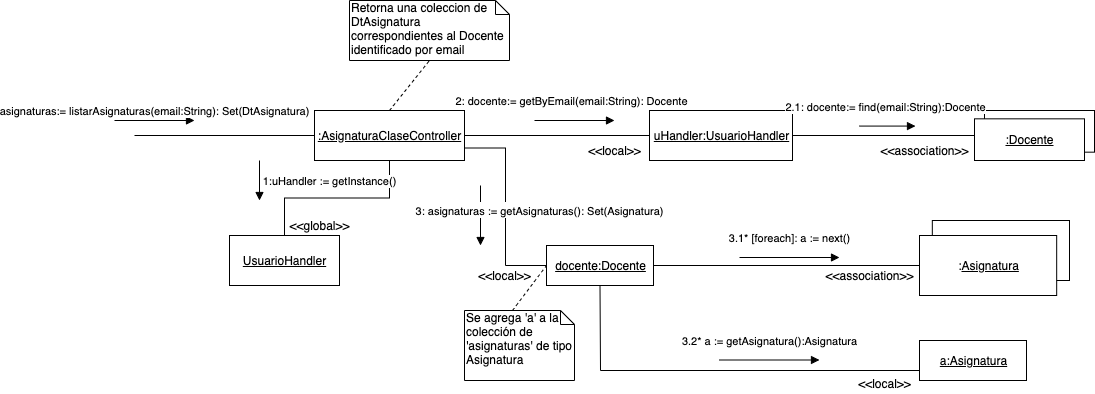

The diagram above was exported from draw.io. Its source (the exported page's mxGraphModel, read from the mxfile embedded in the PNG):
<mxGraphModel dx="946" dy="613" grid="1" gridSize="10" guides="1" tooltips="1" connect="1" arrows="1" fold="1" page="1" pageScale="1" pageWidth="1169" pageHeight="826" background="#ffffff" math="0" shadow="0">
  <root>
    <mxCell id="0" />
    <mxCell id="1" parent="0" />
    <mxCell id="2" style="edgeStyle=orthogonalEdgeStyle;rounded=0;orthogonalLoop=1;jettySize=auto;html=1;exitX=0;exitY=0.5;exitDx=0;exitDy=0;endArrow=none;endFill=0;" edge="1" source="5" parent="1">
      <mxGeometry relative="1" as="geometry">
        <mxPoint x="574.9999999999998" y="155" as="targetPoint" />
      </mxGeometry>
    </mxCell>
    <mxCell id="3" style="edgeStyle=orthogonalEdgeStyle;rounded=0;orthogonalLoop=1;jettySize=auto;html=1;entryX=0;entryY=0.5;entryDx=0;entryDy=0;endArrow=none;endFill=0;" edge="1" source="5" parent="1">
      <mxGeometry relative="1" as="geometry">
        <mxPoint x="1210" y="155" as="targetPoint" />
      </mxGeometry>
    </mxCell>
    <mxCell id="4" style="edgeStyle=orthogonalEdgeStyle;rounded=0;orthogonalLoop=1;jettySize=auto;html=1;endArrow=none;endFill=0;" edge="1" source="5" target="23" parent="1">
      <mxGeometry relative="1" as="geometry" />
    </mxCell>
    <mxCell id="5" value="&lt;u&gt;:AsignaturaClaseController&lt;/u&gt;" style="html=1;" vertex="1" parent="1">
      <mxGeometry x="755" y="130" width="150" height="50" as="geometry" />
    </mxCell>
    <mxCell id="6" value="asignaturas:= listarAsignaturas(email:String): Set(DtAsignatura)" style="html=1;verticalAlign=bottom;endArrow=block;" edge="1" parent="1">
      <mxGeometry width="80" relative="1" as="geometry">
        <mxPoint x="555" y="140" as="sourcePoint" />
        <mxPoint x="635" y="140" as="targetPoint" />
        <mxPoint as="offset" />
      </mxGeometry>
    </mxCell>
    <mxCell id="7" value="1:uHandler := getInstance()" style="html=1;verticalAlign=bottom;endArrow=block;" edge="1" parent="1">
      <mxGeometry x="0.5" y="70" width="80" relative="1" as="geometry">
        <mxPoint x="700" y="180" as="sourcePoint" />
        <mxPoint x="700" y="220" as="targetPoint" />
        <mxPoint as="offset" />
      </mxGeometry>
    </mxCell>
    <mxCell id="8" style="rounded=0;orthogonalLoop=1;jettySize=auto;html=1;exitX=0.5;exitY=0;exitDx=0;exitDy=0;entryX=0.5;entryY=1;entryDx=0;entryDy=0;entryPerimeter=0;endArrow=none;endFill=0;dashed=1;" edge="1" source="5" target="14" parent="1">
      <mxGeometry relative="1" as="geometry">
        <mxPoint x="1289.1599999999999" y="71.68000000000006" as="targetPoint" />
      </mxGeometry>
    </mxCell>
    <mxCell id="9" value="2: docente:= getByEmail(email:String): Docente" style="html=1;verticalAlign=bottom;endArrow=block;" edge="1" parent="1">
      <mxGeometry x="-0.0875" y="10" width="80" relative="1" as="geometry">
        <mxPoint x="975" y="140" as="sourcePoint" />
        <mxPoint x="1055" y="140" as="targetPoint" />
        <mxPoint as="offset" />
      </mxGeometry>
    </mxCell>
    <mxCell id="10" style="edgeStyle=orthogonalEdgeStyle;rounded=0;orthogonalLoop=1;jettySize=auto;html=1;entryX=0.136;entryY=0.4;entryDx=0;entryDy=0;entryPerimeter=0;endArrow=none;endFill=0;" edge="1" source="11" target="24" parent="1">
      <mxGeometry relative="1" as="geometry" />
    </mxCell>
    <mxCell id="11" value="&lt;u&gt;uHandler:UsuarioHandler&lt;/u&gt;" style="html=1;" vertex="1" parent="1">
      <mxGeometry x="1090" y="130" width="143" height="50" as="geometry" />
    </mxCell>
    <mxCell id="12" value="" style="group" vertex="1" connectable="0" parent="1">
      <mxGeometry x="1415" y="130" width="120" height="50" as="geometry" />
    </mxCell>
    <mxCell id="13" value="" style="rounded=0;whiteSpace=wrap;html=1;" vertex="1" parent="12">
      <mxGeometry x="10" width="110" height="41.66666666666667" as="geometry" />
    </mxCell>
    <mxCell id="14" value="Retorna una coleccion de DtAsignatura correspondientes al Docente identificado por email" style="shape=note;whiteSpace=wrap;html=1;size=14;verticalAlign=top;align=left;spacingTop=-6;" vertex="1" parent="1">
      <mxGeometry x="790" y="20" width="160" height="60" as="geometry" />
    </mxCell>
    <mxCell id="15" style="edgeStyle=orthogonalEdgeStyle;rounded=0;orthogonalLoop=1;jettySize=auto;html=1;entryX=1;entryY=0.75;entryDx=0;entryDy=0;endArrow=none;endFill=0;" edge="1" source="17" target="5" parent="1">
      <mxGeometry relative="1" as="geometry" />
    </mxCell>
    <mxCell id="16" style="edgeStyle=orthogonalEdgeStyle;rounded=0;orthogonalLoop=1;jettySize=auto;html=1;endArrow=none;endFill=0;" edge="1" source="17" target="20" parent="1">
      <mxGeometry relative="1" as="geometry" />
    </mxCell>
    <mxCell id="17" value="&lt;u&gt;docente:Docente&lt;br&gt;&lt;/u&gt;" style="html=1;" vertex="1" parent="1">
      <mxGeometry x="987" y="265" width="107" height="40" as="geometry" />
    </mxCell>
    <mxCell id="18" value="" style="group" connectable="0" vertex="1" parent="1">
      <mxGeometry x="1360" y="240" width="150" height="75" as="geometry" />
    </mxCell>
    <mxCell id="19" value="Object" style="html=1;" vertex="1" parent="18">
      <mxGeometry x="12.820512820512821" width="137.17948717948718" height="59.99999999999999" as="geometry" />
    </mxCell>
    <mxCell id="20" value=":&lt;u&gt;Asignatura&lt;/u&gt;" style="html=1;" vertex="1" parent="18">
      <mxGeometry y="14.999999999999998" width="137.17948717948718" height="59.99999999999999" as="geometry" />
    </mxCell>
    <mxCell id="21" value="&lt;span style=&quot;font-size: 14px ; background-color: rgb(255 , 255 , 255)&quot;&gt;&lt;br&gt;&lt;/span&gt;" style="text;html=1;align=center;verticalAlign=middle;resizable=0;points=[];autosize=1;" vertex="1" parent="1">
      <mxGeometry x="1499" y="220" width="20" height="20" as="geometry" />
    </mxCell>
    <mxCell id="22" value="&lt;font style=&quot;font-size: 11px&quot;&gt;3: asignaturas :=&amp;nbsp;getAsignaturas(): Set(Asignatura)&lt;/font&gt;&lt;span style=&quot;font-size: 14px&quot;&gt;&lt;br&gt;&lt;/span&gt;" style="html=1;verticalAlign=bottom;endArrow=block;" edge="1" parent="1">
      <mxGeometry x="0.1667" y="59" width="80" relative="1" as="geometry">
        <mxPoint x="921" y="205" as="sourcePoint" />
        <mxPoint x="921" y="265" as="targetPoint" />
        <mxPoint as="offset" />
      </mxGeometry>
    </mxCell>
    <mxCell id="23" value="&lt;u&gt;UsuarioHandler&lt;/u&gt;" style="html=1;" vertex="1" parent="1">
      <mxGeometry x="670" y="255" width="110" height="50" as="geometry" />
    </mxCell>
    <mxCell id="24" value="&lt;u&gt;:Docente&lt;/u&gt;" style="html=1;" vertex="1" parent="1">
      <mxGeometry x="1415" y="138.33333333333334" width="110" height="41.66666666666667" as="geometry" />
    </mxCell>
    <mxCell id="25" value="2.1: docente:= find(email:String):Docente" style="html=1;verticalAlign=bottom;endArrow=block;" edge="1" parent="1">
      <mxGeometry x="-0.0714" y="10" width="80" relative="1" as="geometry">
        <mxPoint x="1300" y="145.57999999999993" as="sourcePoint" />
        <mxPoint x="1356" y="145.57999999999993" as="targetPoint" />
        <mxPoint as="offset" />
      </mxGeometry>
    </mxCell>
    <mxCell id="26" value="&lt;font style=&quot;font-size: 11px&quot;&gt;3.1* [foreach]: a :=&amp;nbsp;next()&lt;/font&gt;&lt;span style=&quot;font-size: 14px&quot;&gt;&lt;br&gt;&lt;/span&gt;" style="html=1;verticalAlign=bottom;endArrow=block;" edge="1" parent="1">
      <mxGeometry y="10" width="80" relative="1" as="geometry">
        <mxPoint x="1180" y="277" as="sourcePoint" />
        <mxPoint x="1280" y="277" as="targetPoint" />
        <mxPoint as="offset" />
      </mxGeometry>
    </mxCell>
    <mxCell id="27" value="&amp;lt;&amp;lt;local&amp;gt;&amp;gt;" style="text;html=1;align=center;verticalAlign=middle;resizable=0;points=[];autosize=1;" vertex="1" parent="1">
      <mxGeometry x="1020" y="160" width="70" height="20" as="geometry" />
    </mxCell>
    <mxCell id="28" value="&lt;u&gt;a:Asignatura&lt;br&gt;&lt;/u&gt;" style="html=1;" vertex="1" parent="1">
      <mxGeometry x="1360" y="360" width="107" height="40" as="geometry" />
    </mxCell>
    <mxCell id="29" value="" style="endArrow=none;html=1;entryX=0.5;entryY=1;entryDx=0;entryDy=0;exitX=0;exitY=0.75;exitDx=0;exitDy=0;rounded=0;" edge="1" source="28" target="17" parent="1">
      <mxGeometry width="50" height="50" relative="1" as="geometry">
        <mxPoint x="1110" y="310" as="sourcePoint" />
        <mxPoint x="1160" y="260" as="targetPoint" />
        <Array as="points">
          <mxPoint x="1041" y="390" />
        </Array>
      </mxGeometry>
    </mxCell>
    <mxCell id="30" value="&lt;font style=&quot;font-size: 11px&quot;&gt;3.2* a :=&amp;nbsp;getAsignatura():Asignatura&lt;/font&gt;&lt;span style=&quot;font-size: 14px&quot;&gt;&lt;br&gt;&lt;/span&gt;" style="html=1;verticalAlign=bottom;endArrow=block;" edge="1" parent="1">
      <mxGeometry y="10" width="80" relative="1" as="geometry">
        <mxPoint x="1160" y="379.5" as="sourcePoint" />
        <mxPoint x="1260" y="379.5" as="targetPoint" />
        <mxPoint as="offset" />
      </mxGeometry>
    </mxCell>
    <mxCell id="31" value="Se agrega 'a' a la colección de 'asignaturas' de tipo Asignatura" style="shape=note;whiteSpace=wrap;html=1;size=14;verticalAlign=top;align=left;spacingTop=-6;" vertex="1" parent="1">
      <mxGeometry x="905" y="330" width="110" height="70" as="geometry" />
    </mxCell>
    <mxCell id="32" value="" style="endArrow=none;dashed=1;html=1;entryX=0;entryY=0.5;entryDx=0;entryDy=0;exitX=0;exitY=0;exitDx=48;exitDy=0;exitPerimeter=0;" edge="1" source="31" target="17" parent="1">
      <mxGeometry width="50" height="50" relative="1" as="geometry">
        <mxPoint x="1110" y="340" as="sourcePoint" />
        <mxPoint x="1160" y="290" as="targetPoint" />
      </mxGeometry>
    </mxCell>
    <mxCell id="33" value="&amp;lt;&amp;lt;association&amp;gt;&amp;gt;" style="text;html=1;align=center;verticalAlign=middle;resizable=0;points=[];autosize=1;" vertex="1" parent="1">
      <mxGeometry x="1315" y="160" width="100" height="20" as="geometry" />
    </mxCell>
    <mxCell id="34" value="&amp;lt;&amp;lt;association&amp;gt;&amp;gt;" style="text;html=1;align=center;verticalAlign=middle;resizable=0;points=[];autosize=1;" vertex="1" parent="1">
      <mxGeometry x="1260" y="285" width="100" height="20" as="geometry" />
    </mxCell>
    <mxCell id="35" value="&amp;lt;&amp;lt;local&amp;gt;&amp;gt;" style="text;html=1;align=center;verticalAlign=middle;resizable=0;points=[];autosize=1;" vertex="1" parent="1">
      <mxGeometry x="1290" y="393" width="70" height="20" as="geometry" />
    </mxCell>
    <mxCell id="36" value="&amp;lt;&amp;lt;local&amp;gt;&amp;gt;" style="text;html=1;align=center;verticalAlign=middle;resizable=0;points=[];autosize=1;" vertex="1" parent="1">
      <mxGeometry x="910" y="285" width="70" height="20" as="geometry" />
    </mxCell>
    <mxCell id="37" value="&amp;lt;&amp;lt;global&amp;gt;&amp;gt;" style="text;html=1;align=center;verticalAlign=middle;resizable=0;points=[];autosize=1;" vertex="1" parent="1">
      <mxGeometry x="720" y="235" width="80" height="20" as="geometry" />
    </mxCell>
  </root>
</mxGraphModel>